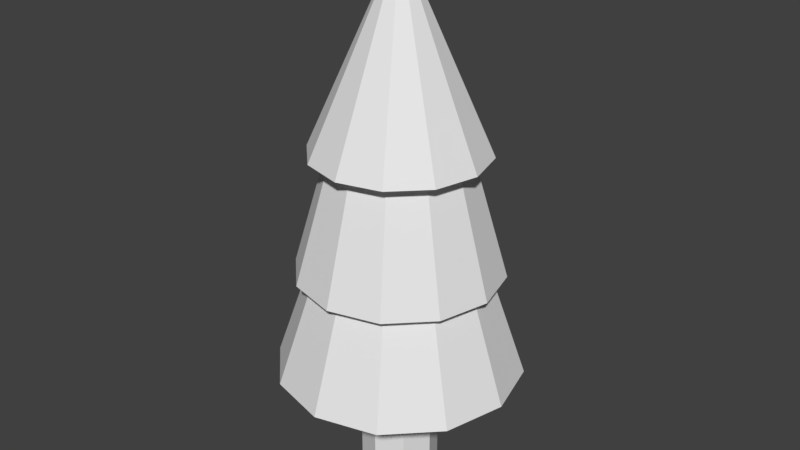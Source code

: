 # Source: tree.blend  (saved by Blender 2.79.0; exported with 4.5.12 LTS)
import bpy
from mathutils import Matrix  # noqa: F401  (used for matrix-valued properties, if any)

bpy.ops.wm.read_factory_settings(use_empty=True)
scene = bpy.context.scene
scene.name = 'Scene'

# ---- collections
col_collection_1 = bpy.data.collections.new('Collection 1'); scene.collection.children.link(col_collection_1)

# ---- world
world_world = bpy.data.worlds.new('World'); scene.world = world_world
world_world.color = (0.05088, 0.05088, 0.05088)
world_world.use_sun_shadow = False
world_world.sun_shadow_jitter_overblur = 0.0
world_world.cycles.sampling_method = 'MANUAL'

# ---- meshes
me_cylinder = bpy.data.meshes.new('Cylinder')
me_cylinder.from_pydata([(0.0, 1.0, 0.0), (0.0, 1.0, 4.009), (0.7071, 0.7071, 0.0), (0.7071, 0.7071, 4.009), (1.0, -4.371e-08, 0.0), (1.0, -4.371e-08, 4.009), (0.7071, -0.7071, 0.0), (0.7071, -0.7071, 4.009), (-8.742e-08, -1.0, 0.0), (-8.742e-08, -1.0, 4.009), (-0.7071, -0.7071, 0.0), (-0.7071, -0.7071, 4.009), (-1.0, 1.192e-08, 0.0), (-1.0, 1.192e-08, 4.009), (-0.7071, 0.7071, 0.0), (-0.7071, 0.7071, 4.009), (7.22e-08, 3.16, 3.031), (6.946e-08, 2.019, 6.365), (1.58, 2.737, 3.031), (1.009, 1.748, 6.365), (2.737, 1.58, 3.031), (1.748, 1.009, 6.365), (3.16, 1.547e-07, 3.031), (2.019, 8.025e-08, 6.365), (2.737, -1.58, 3.031), (1.748, -1.009, 6.365), (1.58, -2.737, 3.031), (1.009, -1.748, 6.365), (5.494e-07, -3.16, 3.031), (3.743e-07, -2.019, 6.365), (-1.58, -2.737, 3.031), (-1.009, -1.748, 6.365), (-2.737, -1.58, 3.031), (-1.748, -1.009, 6.365), (-3.16, -1.176e-06, 3.031), (-2.019, -7.7e-07, 6.365), (-2.737, 1.58, 3.031), (-1.748, 1.009, 6.365), (-1.58, 2.737, 3.031), (-1.009, 1.748, 6.365), (5.785e-08, 2.349, 3.398), (1.175, 2.034, 3.398), (2.034, 1.175, 3.398), (2.349, 4.87e-08, 3.398), (2.034, -1.175, 3.398), (1.175, -2.034, 3.398), (4.126e-07, -2.349, 3.398), (-1.175, -2.034, 3.398), (-2.034, -1.175, 3.398), (-2.349, -9.408e-07, 3.398), (-2.034, 1.175, 3.398), (-1.175, 2.034, 3.398), (-1.175, 2.034, 3.031), (-2.034, 1.175, 3.031), (-2.349, -9.408e-07, 3.031), (-2.034, -1.175, 3.031), (-1.175, -2.034, 3.031), (4.099e-07, -2.349, 3.031), (1.175, -2.034, 3.031), (2.034, -1.175, 3.031), (2.349, 4.87e-08, 3.031), (2.034, 1.175, 3.031), (1.175, 2.034, 3.031), (5.521e-08, 2.349, 3.031), (6.248e-08, 2.624, 5.715), (6.021e-08, 1.676, 8.998), (1.312, 2.273, 5.715), (0.8381, 1.452, 8.998), (2.273, 1.312, 5.715), (1.452, 0.8381, 8.998), (2.624, 9.897e-08, 5.715), (1.676, 3.716e-08, 8.998), (2.273, -1.312, 5.715), (1.452, -0.8381, 8.998), (1.312, -2.273, 5.715), (0.8381, -1.452, 8.998), (4.587e-07, -2.624, 5.715), (3.133e-07, -1.676, 8.998), (-1.312, -2.273, 5.715), (-0.8381, -1.452, 8.998), (-2.273, -1.312, 5.715), (-1.452, -0.8381, 8.998), (-2.624, -1.006e-06, 5.715), (-1.676, -6.689e-07, 8.998), (-2.273, 1.312, 5.715), (-1.452, 0.8381, 8.998), (-1.312, 2.273, 5.715), (-0.8381, 1.452, 8.998), (4.556e-08, 2.228, 8.809), (1.114, 1.93, 8.809), (1.93, 1.114, 8.809), (2.228, 6.006e-08, 8.809), (1.93, -1.114, 8.809), (1.114, -1.93, 8.809), (3.82e-07, -2.228, 8.809), (-1.114, -1.93, 8.809), (-1.93, -1.114, 8.809), (0.0, -1.788e-07, 13.78), (-2.228, -8.785e-07, 8.809), (-1.93, 1.114, 8.809), (-1.114, 1.93, 8.809)], [], [(0, 1, 3, 2), (2, 3, 5, 4), (4, 5, 7, 6), (6, 7, 9, 8), (8, 9, 11, 10), (10, 11, 13, 12), (3, 1, 15, 13, 11, 9, 7, 5), (12, 13, 15, 14), (14, 15, 1, 0), (0, 2, 4, 6, 8, 10, 12, 14), (16, 17, 19, 18), (18, 19, 21, 20), (20, 21, 23, 22), (22, 23, 25, 24), (24, 25, 27, 26), (26, 27, 29, 28), (28, 29, 31, 30), (30, 31, 33, 32), (32, 33, 35, 34), (34, 35, 37, 36), (19, 17, 39, 37, 35, 33, 31, 29, 27, 25, 23, 21), (36, 37, 39, 38), (38, 39, 17, 16), (30, 32, 55, 56), (57, 56, 47, 46), (40, 41, 42, 43, 44, 45, 46, 47, 48, 49, 50, 51), (53, 52, 51, 50), (59, 58, 45, 44), (63, 62, 41, 40), (61, 60, 43, 42), (60, 59, 44, 43), (55, 54, 49, 48), (22, 24, 59, 60), (16, 18, 62, 63), (36, 38, 52, 53), (34, 36, 53, 54), (26, 28, 57, 58), (56, 55, 48, 47), (62, 61, 42, 41), (20, 22, 60, 61), (28, 30, 56, 57), (58, 57, 46, 45), (38, 16, 63, 52), (32, 34, 54, 55), (54, 53, 50, 49), (24, 26, 58, 59), (52, 63, 40, 51), (18, 20, 61, 62), (64, 65, 67, 66), (66, 67, 69, 68), (68, 69, 71, 70), (70, 71, 73, 72), (72, 73, 75, 74), (74, 75, 77, 76), (76, 77, 79, 78), (78, 79, 81, 80), (80, 81, 83, 82), (82, 83, 85, 84), (67, 65, 87, 85, 83, 81, 79, 77, 75, 73, 71, 69), (84, 85, 87, 86), (86, 87, 65, 64), (64, 66, 68, 70, 72, 74, 76, 78, 80, 82, 84, 86), (88, 97, 89), (89, 97, 90), (90, 97, 91), (91, 97, 92), (92, 97, 93), (93, 97, 94), (94, 97, 95), (95, 97, 96), (96, 97, 98), (98, 97, 99), (99, 97, 100), (100, 97, 88), (88, 89, 90, 91, 92, 93, 94, 95, 96, 98, 99, 100)])
_ca = me_cylinder.color_attributes.new('Col', 'BYTE_COLOR', 'CORNER')
_ca.data.foreach_set('color', [0.001821, 0.9734, 0.1779, 1.0, 0.001821, 0.9734, 0.1779, 1.0, 0.001821, 0.9734, 0.1779, 1.0, 0.001821, 0.9734, 0.1779, 1.0, 0.001821, 0.9734, 0.1779, 1.0, 0.001821, 0.9734, 0.1779, 1.0, 0.001821, 0.9734, 0.1779, 1.0, 0.001821, 0.9734, 0.1779, 1.0, 0.001821, 0.9734, 0.1779, 1.0, 0.001821, 0.9734, 0.1779, 1.0, 0.001821, 0.9734, 0.1779, 1.0, 0.001821, 0.9734, 0.1779, 1.0, 0.001821, 0.9734, 0.1779, 1.0, 0.001821, 0.9734, 0.1779, 1.0, 0.001821, 0.9734, 0.1779, 1.0, 0.001821, 0.9734, 0.1779, 1.0, 0.001821, 0.9734, 0.1779, 1.0, 0.001821, 0.9734, 0.1779, 1.0, 0.001821, 0.9734, 0.1779, 1.0, 0.001821, 0.9734, 0.1779, 1.0, 0.001821, 0.9734, 0.1779, 1.0, 0.001821, 0.9734, 0.1779, 1.0, 0.001821, 0.9734, 0.1779, 1.0, 0.001821, 0.9734, 0.1779, 1.0, 1.0, 1.0, 1.0, 1.0, 1.0, 1.0, 1.0, 1.0, 1.0, 1.0, 1.0, 1.0, 1.0, 1.0, 1.0, 1.0, 1.0, 1.0, 1.0, 1.0, 1.0, 1.0, 1.0, 1.0, 1.0, 1.0, 1.0, 1.0, 1.0, 1.0, 1.0, 1.0, 0.001821, 0.9734, 0.1779, 1.0, 0.001821, 0.9734, 0.1779, 1.0, 0.001821, 0.9734, 0.1779, 1.0, 0.001821, 0.9734, 0.1779, 1.0, 0.001821, 0.9734, 0.1779, 1.0, 0.001821, 0.9734, 0.1779, 1.0, 0.001821, 0.9734, 0.1779, 1.0, 0.001821, 0.9734, 0.1779, 1.0, 0.001821, 0.9734, 0.1779, 1.0, 0.001821, 0.9734, 0.1779, 1.0, 0.001821, 0.9734, 0.1779, 1.0, 0.001821, 0.9734, 0.1779, 1.0, 0.001821, 0.9734, 0.1779, 1.0, 0.001821, 0.9734, 0.1779, 1.0, 0.001821, 0.9734, 0.1779, 1.0, 0.001821, 0.9734, 0.1779, 1.0, 0.003677, 0.9734, 0.1878, 1.0, 0.001821, 0.9734, 0.1779, 1.0, 0.001821, 0.9734, 0.1779, 1.0, 0.002732, 0.9734, 0.1812, 1.0, 0.002732, 0.9734, 0.1812, 1.0, 0.001821, 0.9734, 0.1779, 1.0, 0.001821, 0.9734, 0.1779, 1.0, 0.001821, 0.9734, 0.1779, 1.0, 0.001821, 0.9734, 0.1779, 1.0, 0.001821, 0.9734, 0.1779, 1.0, 0.0185, 0.9823, 0.2423, 1.0, 0.001821, 0.9734, 0.1779, 1.0, 0.001821, 0.9734, 0.1779, 1.0, 0.001821, 0.9647, 0.1746, 1.0, 0.001821, 0.9647, 0.1746, 1.0, 0.001821, 0.9734, 0.1779, 1.0, 0.001821, 0.9734, 0.1779, 1.0, 0.001821, 0.9647, 0.1746, 1.0, 0.001821, 0.9734, 0.1779, 1.0, 0.001821, 0.9734, 0.1779, 1.0, 0.001821, 0.9734, 0.1779, 1.0, 0.001821, 0.9734, 0.1779, 1.0, 0.001821, 0.9734, 0.1779, 1.0, 0.001821, 0.9734, 0.1779, 1.0, 0.001821, 0.9734, 0.1779, 1.0, 0.001821, 0.9734, 0.1779, 1.0, 0.001821, 0.9734, 0.1779, 1.0, 0.001821, 0.9734, 0.1779, 1.0, 0.02029, 0.9823, 0.2462, 1.0, 0.001821, 0.9734, 0.1779, 1.0, 0.001821, 0.9734, 0.1779, 1.0, 0.001821, 0.9734, 0.1779, 1.0, 0.001821, 0.9734, 0.1779, 1.0, 0.001821, 0.9734, 0.1779, 1.0, 0.001821, 0.9734, 0.1779, 1.0, 0.001821, 0.9734, 0.1779, 1.0, 0.001821, 0.9734, 0.1779, 1.0, 0.001821, 0.9734, 0.1779, 1.0, 0.001821, 0.9734, 0.1779, 1.0, 0.001821, 0.9734, 0.1779, 1.0, 1.0, 1.0, 1.0, 1.0, 1.0, 1.0, 1.0, 1.0, 1.0, 1.0, 1.0, 1.0, 1.0, 1.0, 1.0, 1.0, 1.0, 1.0, 1.0, 1.0, 1.0, 1.0, 1.0, 1.0, 1.0, 1.0, 1.0, 1.0, 1.0, 1.0, 1.0, 1.0, 1.0, 1.0, 1.0, 1.0, 1.0, 1.0, 1.0, 1.0, 1.0, 1.0, 1.0, 1.0, 1.0, 1.0, 1.0, 1.0, 0.001821, 0.9734, 0.1779, 1.0, 0.001821, 0.9734, 0.1779, 1.0, 0.001821, 0.9734, 0.1779, 1.0, 0.001821, 0.9734, 0.1779, 1.0, 0.001821, 0.9734, 0.1779, 1.0, 0.001821, 0.9734, 0.1779, 1.0, 0.001821, 0.9734, 0.1779, 1.0, 0.001821, 0.9734, 0.1779, 1.0, 0.001821, 0.9734, 0.1779, 1.0, 0.001821, 0.9734, 0.1779, 1.0, 0.001821, 0.9734, 0.1779, 1.0, 0.001821, 0.9734, 0.1779, 1.0, 0.001821, 0.9734, 0.1779, 1.0, 0.001821, 0.9734, 0.1779, 1.0, 0.001821, 0.9734, 0.1779, 1.0, 0.001821, 0.9734, 0.1779, 1.0, 0.001821, 0.9734, 0.1779, 1.0, 0.001821, 0.9734, 0.1779, 1.0, 0.001821, 0.9734, 0.1779, 1.0, 0.001821, 0.9734, 0.1779, 1.0, 0.001821, 0.9734, 0.1779, 1.0, 0.001821, 0.9734, 0.1779, 1.0, 0.001821, 0.9734, 0.1779, 1.0, 0.001821, 0.9734, 0.1779, 1.0, 0.001821, 0.9734, 0.1779, 1.0, 0.001821, 0.9734, 0.1779, 1.0, 0.001821, 0.9734, 0.1779, 1.0, 0.001821, 0.9734, 0.1779, 1.0, 0.001821, 0.9734, 0.1779, 1.0, 0.001821, 0.9734, 0.1779, 1.0, 0.001821, 0.9734, 0.1779, 1.0, 0.001821, 0.9734, 0.1779, 1.0, 0.001821, 0.9734, 0.1779, 1.0, 0.001821, 0.9734, 0.1779, 1.0, 0.001821, 0.9734, 0.1779, 1.0, 0.001821, 0.9734, 0.1779, 1.0, 0.001821, 0.9734, 0.1779, 1.0, 0.001821, 0.9734, 0.1779, 1.0, 0.001821, 0.9734, 0.1779, 1.0, 0.001821, 0.9734, 0.1779, 1.0, 0.001821, 0.9734, 0.1779, 1.0, 0.001821, 0.9734, 0.1779, 1.0, 0.001821, 0.9734, 0.1779, 1.0, 0.001821, 0.9734, 0.1779, 1.0, 0.001821, 0.9734, 0.1779, 1.0, 0.001821, 0.9734, 0.1779, 1.0, 0.001821, 0.9734, 0.1779, 1.0, 0.001821, 0.9734, 0.1779, 1.0, 0.001821, 0.9734, 0.1779, 1.0, 0.001821, 0.9734, 0.1779, 1.0, 0.001821, 0.9734, 0.1779, 1.0, 0.001821, 0.9734, 0.1779, 1.0, 0.001821, 0.9734, 0.1779, 1.0, 0.001821, 0.9734, 0.1779, 1.0, 0.001821, 0.9734, 0.1779, 1.0, 0.001821, 0.9734, 0.1779, 1.0, 0.001821, 0.9734, 0.1779, 1.0, 0.001821, 0.9734, 0.1779, 1.0, 0.001821, 0.9734, 0.1779, 1.0, 0.001821, 0.9734, 0.1779, 1.0, 0.001821, 0.9734, 0.1779, 1.0, 0.001821, 0.9734, 0.1779, 1.0, 0.001821, 0.9734, 0.1779, 1.0, 0.001821, 0.9734, 0.1779, 1.0, 0.001821, 0.9734, 0.1779, 1.0, 0.001821, 0.9734, 0.1779, 1.0, 0.001821, 0.9734, 0.1779, 1.0, 0.001821, 0.9734, 0.1779, 1.0, 0.001821, 0.9734, 0.1779, 1.0, 0.001821, 0.9734, 0.1779, 1.0, 0.001821, 0.9734, 0.1779, 1.0, 0.001821, 0.9734, 0.1779, 1.0, 0.001821, 0.9734, 0.1779, 1.0, 0.001821, 0.9734, 0.1779, 1.0, 0.001821, 0.9734, 0.1779, 1.0, 0.001821, 0.9734, 0.1779, 1.0, 0.001821, 0.9734, 0.1779, 1.0, 0.001821, 0.9734, 0.1779, 1.0, 0.001821, 0.9734, 0.1779, 1.0, 0.001821, 0.9734, 0.1779, 1.0, 0.001821, 0.9734, 0.1779, 1.0, 0.001821, 0.9734, 0.1779, 1.0, 0.001821, 0.9734, 0.1779, 1.0, 0.001821, 0.9734, 0.1779, 1.0, 0.001821, 0.9734, 0.1779, 1.0, 0.001821, 0.9734, 0.1779, 1.0, 0.001821, 0.9734, 0.1779, 1.0, 0.001821, 0.9734, 0.1779, 1.0, 0.001821, 0.9734, 0.1779, 1.0, 0.001821, 0.9734, 0.1779, 1.0, 0.001821, 0.9734, 0.1779, 1.0, 0.001821, 0.9734, 0.1779, 1.0, 0.001821, 0.9734, 0.1779, 1.0, 0.001821, 0.9734, 0.1779, 1.0, 0.001821, 0.9734, 0.1779, 1.0, 0.001821, 0.9734, 0.1779, 1.0, 0.001821, 0.9734, 0.1779, 1.0, 0.001821, 0.9734, 0.1779, 1.0, 0.001821, 0.9734, 0.1779, 1.0, 0.001821, 0.9734, 0.1779, 1.0, 0.001821, 0.9734, 0.1779, 1.0, 0.001821, 0.9734, 0.1779, 1.0, 0.001821, 0.9734, 0.1779, 1.0, 0.001821, 0.9734, 0.1779, 1.0, 0.001821, 0.9734, 0.1779, 1.0, 0.001821, 0.9734, 0.1779, 1.0, 0.001821, 0.9734, 0.1779, 1.0, 0.001821, 0.9734, 0.1779, 1.0, 0.001821, 0.9734, 0.1779, 1.0, 0.001821, 0.9734, 0.1779, 1.0, 0.001821, 0.9734, 0.1779, 1.0, 0.001821, 0.9734, 0.1779, 1.0, 0.001821, 0.9734, 0.1779, 1.0, 0.001821, 0.9734, 0.1779, 1.0, 0.001821, 0.9734, 0.1779, 1.0, 0.001821, 0.9734, 0.1779, 1.0, 0.001821, 0.9734, 0.1779, 1.0, 0.001821, 0.9734, 0.1779, 1.0, 0.001821, 0.9734, 0.1779, 1.0, 0.001821, 0.9734, 0.1779, 1.0, 0.001821, 0.9734, 0.1779, 1.0, 0.001821, 0.9734, 0.1779, 1.0, 0.001821, 0.9734, 0.1779, 1.0, 0.001821, 0.9734, 0.1779, 1.0, 0.001821, 0.9734, 0.1779, 1.0, 0.001821, 0.9734, 0.1779, 1.0, 0.001821, 0.9734, 0.1779, 1.0, 0.001821, 0.9734, 0.1779, 1.0, 0.001821, 0.9734, 0.1779, 1.0, 0.001821, 0.9734, 0.1779, 1.0, 0.001821, 0.9734, 0.1779, 1.0, 0.001821, 0.9734, 0.1779, 1.0, 0.001821, 0.9734, 0.1779, 1.0, 0.001821, 0.9734, 0.1779, 1.0, 0.001821, 0.9647, 0.1779, 1.0, 0.001821, 0.9734, 0.1779, 1.0, 0.001821, 0.9734, 0.1779, 1.0, 0.001821, 0.9734, 0.1779, 1.0, 0.001821, 0.9734, 0.1779, 1.0, 0.001821, 0.9734, 0.1779, 1.0, 0.001821, 0.9734, 0.1779, 1.0, 0.001821, 0.9734, 0.1779, 1.0, 0.001821, 0.9734, 0.1779, 1.0, 0.001821, 0.9734, 0.1779, 1.0, 0.001821, 0.9734, 0.1779, 1.0, 0.001821, 0.9734, 0.1779, 1.0, 0.001821, 0.9734, 0.1779, 1.0, 0.0006071, 0.7379, 0.1022, 1.0, 0.001821, 0.9734, 0.1779, 1.0, 0.001821, 0.9734, 0.1779, 1.0, 0.001821, 0.9734, 0.1779, 1.0, 0.001821, 0.9734, 0.1779, 1.0, 0.001821, 0.9734, 0.1779, 1.0, 0.001821, 0.9734, 0.1779, 1.0, 0.001821, 0.9734, 0.1779, 1.0, 0.001821, 0.9734, 0.1779, 1.0, 1.0, 1.0, 1.0, 1.0, 1.0, 1.0, 1.0, 1.0, 1.0, 1.0, 1.0, 1.0, 1.0, 1.0, 1.0, 1.0, 1.0, 1.0, 1.0, 1.0, 1.0, 1.0, 1.0, 1.0, 1.0, 1.0, 1.0, 1.0, 1.0, 1.0, 1.0, 1.0, 1.0, 1.0, 1.0, 1.0, 1.0, 1.0, 1.0, 1.0, 1.0, 1.0, 1.0, 1.0, 1.0, 1.0, 1.0, 1.0, 0.001821, 0.9734, 0.1779, 1.0, 0.001821, 0.9734, 0.1779, 1.0, 0.001821, 0.9734, 0.1779, 1.0, 0.001821, 0.9734, 0.1779, 1.0, 0.001821, 0.9734, 0.1779, 1.0, 0.001821, 0.9734, 0.1779, 1.0, 0.001821, 0.9734, 0.1779, 1.0, 0.001821, 0.9734, 0.1779, 1.0, 0.004777, 0.9823, 0.1946, 1.0, 0.001821, 0.9734, 0.1779, 1.0, 0.001821, 0.9734, 0.1779, 1.0, 0.001821, 0.9734, 0.1779, 1.0, 0.001821, 0.9734, 0.1779, 1.0, 0.001821, 0.9734, 0.1779, 1.0, 0.004391, 0.9734, 0.1912, 1.0, 0.001518, 0.9301, 0.1651, 1.0, 0.001518, 0.9301, 0.162, 1.0, 0.001821, 0.9647, 0.1779, 1.0, 0.001821, 0.9734, 0.1779, 1.0, 0.001821, 0.9734, 0.1779, 1.0, 0.001821, 0.9734, 0.1779, 1.0, 0.0382, 0.4342, 0.1559, 1.0, 0.001821, 0.9734, 0.1779, 1.0, 0.001821, 0.9734, 0.1779, 1.0, 0.0382, 0.4342, 0.1559, 1.0, 0.001821, 0.9734, 0.1779, 1.0, 0.001821, 0.9734, 0.1779, 1.0, 0.0382, 0.4342, 0.1559, 1.0, 0.001821, 0.9734, 0.1779, 1.0, 0.001821, 0.9734, 0.1779, 1.0, 0.0382, 0.4342, 0.1559, 1.0, 0.03689, 0.4452, 0.1559, 1.0, 0.03689, 0.4452, 0.1559, 1.0, 0.0382, 0.4342, 0.1559, 1.0, 0.03689, 0.4397, 0.1559, 1.0, 0.001821, 0.9734, 0.1779, 1.0, 0.001821, 0.9734, 0.1779, 1.0, 0.001821, 0.9734, 0.1779, 1.0, 0.001821, 0.9734, 0.1779, 1.0, 0.001821, 0.9734, 0.1779, 1.0, 0.001821, 0.9734, 0.1779, 1.0, 0.001821, 0.9734, 0.1779, 1.0, 0.001821, 0.9734, 0.1779, 1.0, 0.001821, 0.9734, 0.1779, 1.0, 0.001821, 0.9734, 0.1779, 1.0, 0.001821, 0.9734, 0.1779, 1.0, 0.001821, 0.9734, 0.1779, 1.0, 0.001821, 0.9734, 0.1779, 1.0, 0.001821, 0.9734, 0.1779, 1.0, 0.001821, 0.9734, 0.1779, 1.0, 0.001821, 0.9734, 0.1779, 1.0, 0.001821, 0.9734, 0.1779, 1.0, 0.001821, 0.9734, 0.1779, 1.0, 0.001821, 0.9734, 0.1779, 1.0, 0.0382, 0.4342, 0.1559, 1.0, 0.001821, 0.9734, 0.1779, 1.0, 0.001821, 0.9734, 0.1779, 1.0, 0.001821, 0.9734, 0.1779, 1.0, 0.001821, 0.9734, 0.1779, 1.0, 0.001821, 0.9734, 0.1779, 1.0, 0.03689, 0.4452, 0.1559, 1.0, 0.002125, 0.9473, 0.1779, 1.0, 0.001821, 0.9734, 0.1779, 1.0, 0.001821, 0.9734, 0.1779, 1.0, 0.001821, 0.9734, 0.1779, 1.0, 0.001821, 0.9734, 0.1779, 1.0, 0.001821, 0.9734, 0.1779, 1.0, 0.001821, 0.9734, 0.1779, 1.0])
me_cylinder.use_remesh_preserve_volume = False
me_cylinder.use_remesh_preserve_attributes = False
me_cylinder.use_mirror_vertex_groups = False
me_cylinder.update()

# ---- objects
ob_cylinder = bpy.data.objects.new('Cylinder', me_cylinder)

# ---- transforms, parenting, visibility, modifiers, constraints
ob_cylinder.location = (0.0, 0.0, 0.0)
ob_cylinder.scale = (0.1, 0.1, 0.1)
ob_cylinder.lineart.crease_threshold = 0.0

# ---- collection membership
col_collection_1.objects.link(ob_cylinder)

# ---- scene / render settings (as saved in the file)
scene.frame_start = 1; scene.frame_end = 250; scene.frame_set(5)
scene.render.engine = 'BLENDER_EEVEE_NEXT'
scene.render.resolution_percentage = 50
scene.render.dither_intensity = 0.0
scene.cycles.use_denoising = False
scene.cycles.samples = 128
scene.cycles.sampling_pattern = 'TABULATED_SOBOL'
scene.cycles.use_adaptive_sampling = False
scene.cycles.use_light_tree = False
scene.cycles.blur_glossy = 0.0
scene.cycles.sample_clamp_indirect = 0.0
scene.view_settings.view_transform = 'Standard'
bpy.context.view_layer.update()

# ---- added for rendering (the .blend has no active camera and no usable light): camera, sun
cam_auto = bpy.data.cameras.new('AutoCamera')
cam_auto.lens = 50.0
cam_auto.sensor_width = 36.0
cam_auto.clip_end = 1000.0
ob_auto_camera = bpy.data.objects.new('AutoCamera', cam_auto)
scene.collection.objects.link(ob_auto_camera)
ob_auto_camera.location = (1.51934, -1.82321, 1.90425)
ob_auto_camera.rotation_euler = (1.09748, -7.21219e-08, 0.694738)
scene.camera = ob_auto_camera
light_auto_sun = bpy.data.lights.new('AutoSun', 'SUN')
light_auto_sun.energy = 3.0
light_auto_sun.angle = 0.0523599
ob_auto_sun = bpy.data.objects.new('AutoSun', light_auto_sun)
scene.collection.objects.link(ob_auto_sun)
ob_auto_sun.rotation_euler = (0.872665, 0.174533, 0.523599)
bpy.context.view_layer.update()
